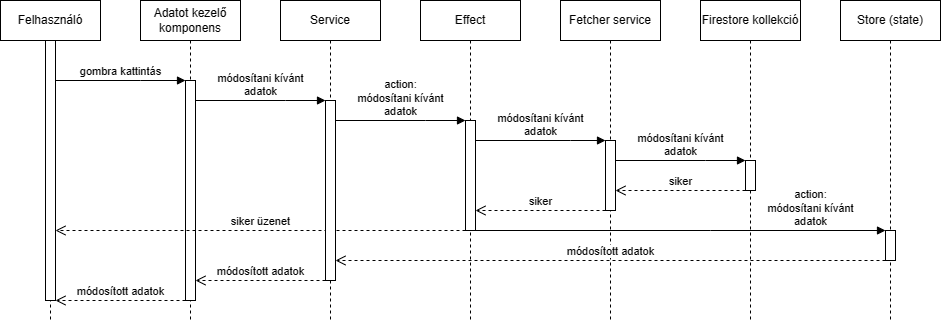

The diagram above was exported from draw.io. Its source (the exported page's mxGraphModel, read from the mxfile embedded in the PNG):
<mxGraphModel dx="989" dy="527" grid="1" gridSize="10" guides="1" tooltips="1" connect="1" arrows="1" fold="1" page="1" pageScale="1" pageWidth="850" pageHeight="1100" math="0" shadow="0">
  <root>
    <mxCell id="0" />
    <mxCell id="1" parent="0" />
    <mxCell id="aM9ryv3xv72pqoxQDRHE-1" value="Felhasználó" style="shape=umlLifeline;perimeter=lifelinePerimeter;whiteSpace=wrap;html=1;container=0;dropTarget=0;collapsible=0;recursiveResize=0;outlineConnect=0;portConstraint=eastwest;newEdgeStyle={&quot;edgeStyle&quot;:&quot;elbowEdgeStyle&quot;,&quot;elbow&quot;:&quot;vertical&quot;,&quot;curved&quot;:0,&quot;rounded&quot;:0};" parent="1" vertex="1">
      <mxGeometry x="40" y="40" width="100" height="320" as="geometry" />
    </mxCell>
    <mxCell id="aM9ryv3xv72pqoxQDRHE-2" value="" style="html=1;points=[];perimeter=orthogonalPerimeter;outlineConnect=0;targetShapes=umlLifeline;portConstraint=eastwest;newEdgeStyle={&quot;edgeStyle&quot;:&quot;elbowEdgeStyle&quot;,&quot;elbow&quot;:&quot;vertical&quot;,&quot;curved&quot;:0,&quot;rounded&quot;:0};" parent="aM9ryv3xv72pqoxQDRHE-1" vertex="1">
      <mxGeometry x="45" y="40" width="10" height="260" as="geometry" />
    </mxCell>
    <mxCell id="aM9ryv3xv72pqoxQDRHE-5" value="Adatot kezelő komponens" style="shape=umlLifeline;perimeter=lifelinePerimeter;whiteSpace=wrap;html=1;container=0;dropTarget=0;collapsible=0;recursiveResize=0;outlineConnect=0;portConstraint=eastwest;newEdgeStyle={&quot;edgeStyle&quot;:&quot;elbowEdgeStyle&quot;,&quot;elbow&quot;:&quot;vertical&quot;,&quot;curved&quot;:0,&quot;rounded&quot;:0};" parent="1" vertex="1">
      <mxGeometry x="180" y="40" width="100" height="320" as="geometry" />
    </mxCell>
    <mxCell id="aM9ryv3xv72pqoxQDRHE-6" value="" style="html=1;points=[];perimeter=orthogonalPerimeter;outlineConnect=0;targetShapes=umlLifeline;portConstraint=eastwest;newEdgeStyle={&quot;edgeStyle&quot;:&quot;elbowEdgeStyle&quot;,&quot;elbow&quot;:&quot;vertical&quot;,&quot;curved&quot;:0,&quot;rounded&quot;:0};" parent="aM9ryv3xv72pqoxQDRHE-5" vertex="1">
      <mxGeometry x="45" y="80" width="10" height="220" as="geometry" />
    </mxCell>
    <mxCell id="aM9ryv3xv72pqoxQDRHE-7" value="gombra kattintás" style="html=1;verticalAlign=bottom;endArrow=block;edgeStyle=elbowEdgeStyle;elbow=vertical;curved=0;rounded=0;" parent="1" source="aM9ryv3xv72pqoxQDRHE-2" target="aM9ryv3xv72pqoxQDRHE-6" edge="1">
      <mxGeometry relative="1" as="geometry">
        <mxPoint x="195" y="130" as="sourcePoint" />
        <Array as="points">
          <mxPoint x="180" y="120" />
        </Array>
      </mxGeometry>
    </mxCell>
    <mxCell id="aM9ryv3xv72pqoxQDRHE-8" value="siker üzenet" style="html=1;verticalAlign=bottom;endArrow=open;dashed=1;endSize=8;edgeStyle=elbowEdgeStyle;elbow=vertical;curved=0;rounded=0;" parent="1" source="gBXNRT1m0h-wrvBE7Lgk-5" target="aM9ryv3xv72pqoxQDRHE-2" edge="1">
      <mxGeometry relative="1" as="geometry">
        <mxPoint x="100" y="270" as="targetPoint" />
        <Array as="points">
          <mxPoint x="195" y="270" />
        </Array>
        <mxPoint x="430" y="270" as="sourcePoint" />
      </mxGeometry>
    </mxCell>
    <mxCell id="gBXNRT1m0h-wrvBE7Lgk-1" value="Service" style="shape=umlLifeline;perimeter=lifelinePerimeter;whiteSpace=wrap;html=1;container=0;dropTarget=0;collapsible=0;recursiveResize=0;outlineConnect=0;portConstraint=eastwest;newEdgeStyle={&quot;edgeStyle&quot;:&quot;elbowEdgeStyle&quot;,&quot;elbow&quot;:&quot;vertical&quot;,&quot;curved&quot;:0,&quot;rounded&quot;:0};" vertex="1" parent="1">
      <mxGeometry x="320" y="40" width="100" height="320" as="geometry" />
    </mxCell>
    <mxCell id="gBXNRT1m0h-wrvBE7Lgk-2" value="" style="html=1;points=[];perimeter=orthogonalPerimeter;outlineConnect=0;targetShapes=umlLifeline;portConstraint=eastwest;newEdgeStyle={&quot;edgeStyle&quot;:&quot;elbowEdgeStyle&quot;,&quot;elbow&quot;:&quot;vertical&quot;,&quot;curved&quot;:0,&quot;rounded&quot;:0};" vertex="1" parent="gBXNRT1m0h-wrvBE7Lgk-1">
      <mxGeometry x="45" y="100" width="10" height="180" as="geometry" />
    </mxCell>
    <mxCell id="gBXNRT1m0h-wrvBE7Lgk-3" value="módosítani kívánt&lt;div&gt;adatok&lt;/div&gt;" style="html=1;verticalAlign=bottom;endArrow=block;edgeStyle=elbowEdgeStyle;elbow=vertical;curved=0;rounded=0;" edge="1" parent="1">
      <mxGeometry relative="1" as="geometry">
        <mxPoint x="235" y="140" as="sourcePoint" />
        <Array as="points">
          <mxPoint x="325" y="140" />
        </Array>
        <mxPoint x="365" y="140" as="targetPoint" />
      </mxGeometry>
    </mxCell>
    <mxCell id="gBXNRT1m0h-wrvBE7Lgk-4" value="Effect" style="shape=umlLifeline;perimeter=lifelinePerimeter;whiteSpace=wrap;html=1;container=0;dropTarget=0;collapsible=0;recursiveResize=0;outlineConnect=0;portConstraint=eastwest;newEdgeStyle={&quot;edgeStyle&quot;:&quot;elbowEdgeStyle&quot;,&quot;elbow&quot;:&quot;vertical&quot;,&quot;curved&quot;:0,&quot;rounded&quot;:0};" vertex="1" parent="1">
      <mxGeometry x="460" y="40" width="100" height="320" as="geometry" />
    </mxCell>
    <mxCell id="gBXNRT1m0h-wrvBE7Lgk-5" value="" style="html=1;points=[];perimeter=orthogonalPerimeter;outlineConnect=0;targetShapes=umlLifeline;portConstraint=eastwest;newEdgeStyle={&quot;edgeStyle&quot;:&quot;elbowEdgeStyle&quot;,&quot;elbow&quot;:&quot;vertical&quot;,&quot;curved&quot;:0,&quot;rounded&quot;:0};" vertex="1" parent="gBXNRT1m0h-wrvBE7Lgk-4">
      <mxGeometry x="45" y="120" width="10" height="110" as="geometry" />
    </mxCell>
    <mxCell id="gBXNRT1m0h-wrvBE7Lgk-7" value="action:&lt;div&gt;módosítani kívánt&lt;div&gt;adatok&lt;/div&gt;&lt;/div&gt;" style="html=1;verticalAlign=bottom;endArrow=block;edgeStyle=elbowEdgeStyle;elbow=vertical;curved=0;rounded=0;" edge="1" parent="1">
      <mxGeometry relative="1" as="geometry">
        <mxPoint x="375" y="160" as="sourcePoint" />
        <Array as="points">
          <mxPoint x="465" y="160" />
        </Array>
        <mxPoint x="505" y="160" as="targetPoint" />
      </mxGeometry>
    </mxCell>
    <mxCell id="gBXNRT1m0h-wrvBE7Lgk-8" value="Fetcher service" style="shape=umlLifeline;perimeter=lifelinePerimeter;whiteSpace=wrap;html=1;container=0;dropTarget=0;collapsible=0;recursiveResize=0;outlineConnect=0;portConstraint=eastwest;newEdgeStyle={&quot;edgeStyle&quot;:&quot;elbowEdgeStyle&quot;,&quot;elbow&quot;:&quot;vertical&quot;,&quot;curved&quot;:0,&quot;rounded&quot;:0};" vertex="1" parent="1">
      <mxGeometry x="600" y="40" width="100" height="320" as="geometry" />
    </mxCell>
    <mxCell id="gBXNRT1m0h-wrvBE7Lgk-9" value="" style="html=1;points=[];perimeter=orthogonalPerimeter;outlineConnect=0;targetShapes=umlLifeline;portConstraint=eastwest;newEdgeStyle={&quot;edgeStyle&quot;:&quot;elbowEdgeStyle&quot;,&quot;elbow&quot;:&quot;vertical&quot;,&quot;curved&quot;:0,&quot;rounded&quot;:0};" vertex="1" parent="gBXNRT1m0h-wrvBE7Lgk-8">
      <mxGeometry x="45" y="140" width="10" height="70" as="geometry" />
    </mxCell>
    <mxCell id="gBXNRT1m0h-wrvBE7Lgk-10" value="módosítani kívánt&lt;div&gt;adatok&lt;/div&gt;" style="html=1;verticalAlign=bottom;endArrow=block;edgeStyle=elbowEdgeStyle;elbow=vertical;curved=0;rounded=0;" edge="1" parent="1">
      <mxGeometry relative="1" as="geometry">
        <mxPoint x="515" y="180" as="sourcePoint" />
        <Array as="points">
          <mxPoint x="610" y="180" />
        </Array>
        <mxPoint x="645" y="180" as="targetPoint" />
      </mxGeometry>
    </mxCell>
    <mxCell id="gBXNRT1m0h-wrvBE7Lgk-11" value="Firestore kollekció" style="shape=umlLifeline;perimeter=lifelinePerimeter;whiteSpace=wrap;html=1;container=0;dropTarget=0;collapsible=0;recursiveResize=0;outlineConnect=0;portConstraint=eastwest;newEdgeStyle={&quot;edgeStyle&quot;:&quot;elbowEdgeStyle&quot;,&quot;elbow&quot;:&quot;vertical&quot;,&quot;curved&quot;:0,&quot;rounded&quot;:0};" vertex="1" parent="1">
      <mxGeometry x="740" y="40" width="100" height="320" as="geometry" />
    </mxCell>
    <mxCell id="gBXNRT1m0h-wrvBE7Lgk-12" value="" style="html=1;points=[];perimeter=orthogonalPerimeter;outlineConnect=0;targetShapes=umlLifeline;portConstraint=eastwest;newEdgeStyle={&quot;edgeStyle&quot;:&quot;elbowEdgeStyle&quot;,&quot;elbow&quot;:&quot;vertical&quot;,&quot;curved&quot;:0,&quot;rounded&quot;:0};" vertex="1" parent="gBXNRT1m0h-wrvBE7Lgk-11">
      <mxGeometry x="45" y="160" width="10" height="30" as="geometry" />
    </mxCell>
    <mxCell id="gBXNRT1m0h-wrvBE7Lgk-13" value="módosítani kívánt&lt;div&gt;adatok&lt;/div&gt;" style="html=1;verticalAlign=bottom;endArrow=block;edgeStyle=elbowEdgeStyle;elbow=vertical;curved=0;rounded=0;" edge="1" parent="1">
      <mxGeometry relative="1" as="geometry">
        <mxPoint x="655" y="200" as="sourcePoint" />
        <Array as="points">
          <mxPoint x="745" y="200" />
        </Array>
        <mxPoint x="785" y="200" as="targetPoint" />
      </mxGeometry>
    </mxCell>
    <mxCell id="gBXNRT1m0h-wrvBE7Lgk-14" value="siker" style="html=1;verticalAlign=bottom;endArrow=open;dashed=1;endSize=8;edgeStyle=elbowEdgeStyle;elbow=vertical;curved=0;rounded=0;" edge="1" parent="1">
      <mxGeometry relative="1" as="geometry">
        <mxPoint x="655" y="230" as="targetPoint" />
        <Array as="points">
          <mxPoint x="745" y="230" />
        </Array>
        <mxPoint x="785" y="230" as="sourcePoint" />
      </mxGeometry>
    </mxCell>
    <mxCell id="gBXNRT1m0h-wrvBE7Lgk-15" value="Store (state)" style="shape=umlLifeline;perimeter=lifelinePerimeter;whiteSpace=wrap;html=1;container=0;dropTarget=0;collapsible=0;recursiveResize=0;outlineConnect=0;portConstraint=eastwest;newEdgeStyle={&quot;edgeStyle&quot;:&quot;elbowEdgeStyle&quot;,&quot;elbow&quot;:&quot;vertical&quot;,&quot;curved&quot;:0,&quot;rounded&quot;:0};" vertex="1" parent="1">
      <mxGeometry x="880" y="40" width="100" height="320" as="geometry" />
    </mxCell>
    <mxCell id="gBXNRT1m0h-wrvBE7Lgk-16" value="" style="html=1;points=[];perimeter=orthogonalPerimeter;outlineConnect=0;targetShapes=umlLifeline;portConstraint=eastwest;newEdgeStyle={&quot;edgeStyle&quot;:&quot;elbowEdgeStyle&quot;,&quot;elbow&quot;:&quot;vertical&quot;,&quot;curved&quot;:0,&quot;rounded&quot;:0};" vertex="1" parent="gBXNRT1m0h-wrvBE7Lgk-15">
      <mxGeometry x="45" y="230" width="10" height="30" as="geometry" />
    </mxCell>
    <mxCell id="gBXNRT1m0h-wrvBE7Lgk-17" value="action:&lt;div&gt;módosítani kívánt&lt;div&gt;adatok&lt;/div&gt;&lt;/div&gt;" style="html=1;verticalAlign=bottom;endArrow=block;edgeStyle=elbowEdgeStyle;elbow=vertical;curved=0;rounded=0;" edge="1" parent="1" source="gBXNRT1m0h-wrvBE7Lgk-5" target="gBXNRT1m0h-wrvBE7Lgk-16">
      <mxGeometry x="0.6341" relative="1" as="geometry">
        <mxPoint x="655" y="270" as="sourcePoint" />
        <Array as="points">
          <mxPoint x="750" y="270" />
        </Array>
        <mxPoint x="790" y="270" as="targetPoint" />
        <mxPoint as="offset" />
      </mxGeometry>
    </mxCell>
    <mxCell id="gBXNRT1m0h-wrvBE7Lgk-18" value="módosított adatok" style="html=1;verticalAlign=bottom;endArrow=open;dashed=1;endSize=8;edgeStyle=elbowEdgeStyle;elbow=vertical;curved=0;rounded=0;" edge="1" parent="1" source="gBXNRT1m0h-wrvBE7Lgk-16" target="gBXNRT1m0h-wrvBE7Lgk-2">
      <mxGeometry relative="1" as="geometry">
        <mxPoint x="450" y="300" as="targetPoint" />
        <Array as="points">
          <mxPoint x="880" y="300" />
        </Array>
        <mxPoint x="920" y="300" as="sourcePoint" />
      </mxGeometry>
    </mxCell>
    <mxCell id="gBXNRT1m0h-wrvBE7Lgk-20" value="siker" style="html=1;verticalAlign=bottom;endArrow=open;dashed=1;endSize=8;edgeStyle=elbowEdgeStyle;elbow=vertical;curved=0;rounded=0;" edge="1" parent="1" source="gBXNRT1m0h-wrvBE7Lgk-9" target="gBXNRT1m0h-wrvBE7Lgk-5">
      <mxGeometry relative="1" as="geometry">
        <mxPoint x="520" y="250" as="targetPoint" />
        <Array as="points">
          <mxPoint x="600" y="250" />
        </Array>
        <mxPoint x="640" y="250" as="sourcePoint" />
      </mxGeometry>
    </mxCell>
    <mxCell id="gBXNRT1m0h-wrvBE7Lgk-21" value="módosított adatok" style="html=1;verticalAlign=bottom;endArrow=open;dashed=1;endSize=8;edgeStyle=elbowEdgeStyle;elbow=vertical;curved=0;rounded=0;" edge="1" parent="1" source="gBXNRT1m0h-wrvBE7Lgk-2" target="aM9ryv3xv72pqoxQDRHE-6">
      <mxGeometry relative="1" as="geometry">
        <mxPoint x="237" y="320" as="targetPoint" />
        <Array as="points">
          <mxPoint x="325" y="320" />
        </Array>
        <mxPoint x="370" y="320" as="sourcePoint" />
      </mxGeometry>
    </mxCell>
    <mxCell id="gBXNRT1m0h-wrvBE7Lgk-22" value="módosított adatok" style="html=1;verticalAlign=bottom;endArrow=open;dashed=1;endSize=8;edgeStyle=elbowEdgeStyle;elbow=vertical;curved=0;rounded=0;" edge="1" parent="1" source="aM9ryv3xv72pqoxQDRHE-6" target="aM9ryv3xv72pqoxQDRHE-2">
      <mxGeometry relative="1" as="geometry">
        <mxPoint x="100" y="340" as="targetPoint" />
        <Array as="points">
          <mxPoint x="190" y="340" />
        </Array>
        <mxPoint x="230" y="340" as="sourcePoint" />
      </mxGeometry>
    </mxCell>
  </root>
</mxGraphModel>